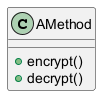

The diagram above was rendered by PlantUML. Its source (embedded in the PNG):
@startuml
class AMethod {
  + encrypt()
  + decrypt()
}
@enduml